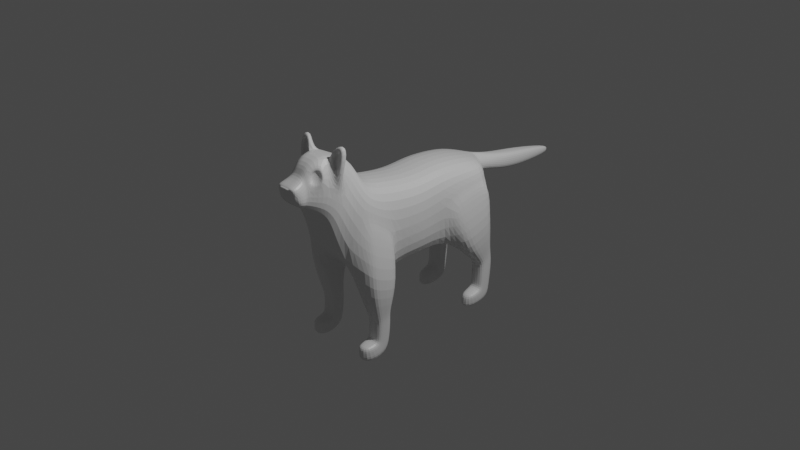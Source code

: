 # Source: Cat.blend  (saved by Blender 2.93.21; exported with 4.5.12 LTS)
import bpy
from mathutils import Matrix  # noqa: F401  (used for matrix-valued properties, if any)

bpy.ops.wm.read_factory_settings(use_empty=True)
scene = bpy.context.scene
scene.name = 'Scene'

# ---- collections
col_collection = bpy.data.collections.new('Collection'); scene.collection.children.link(col_collection)

# ---- materials (node trees are filled in below, after node groups)
mat_material = bpy.data.materials.new('Material')
mat_material.alpha_threshold = 0.0
mat_material.use_transparent_shadow = False
mat_material.line_color = (0.0, 0.0, 0.0, 1.0)

# ---- material node trees
mat_material.use_nodes = True; mat_material.node_tree.nodes.clear()
_N = mat_material.node_tree.nodes; _L = mat_material.node_tree.links
n0 = _N.new('ShaderNodeOutputMaterial'); n0.name = 'Material Output'; n0.location = (300, 300)
n1 = _N.new('ShaderNodeBsdfPrincipled'); n1.name = 'Principled BSDF'; n1.location = (10, 300)
n1.distribution = 'GGX'
n1.subsurface_method = 'BURLEY'
n1.inputs[2].default_value = 0.4
n1.inputs[3].default_value = 1.45
n1.inputs[27].default_value = (0.0, 0.0, 0.0, 1.0)
n1.inputs[28].default_value = 1.0
_L.new(n1.outputs[0], n0.inputs[0])
n0.is_active_output = True

# ---- world
world_world = bpy.data.worlds.new('World'); scene.world = world_world
world_world.use_nodes = True; world_world.node_tree.nodes.clear()
_N = world_world.node_tree.nodes; _L = world_world.node_tree.links
n0 = _N.new('ShaderNodeOutputWorld'); n0.name = 'World Output'; n0.location = (300, 300)
n1 = _N.new('ShaderNodeBackground'); n1.name = 'Background'; n1.location = (10, 300)
n1.inputs[0].default_value = (0.05088, 0.05088, 0.05088, 1.0)
_L.new(n1.outputs[0], n0.inputs[0])
n0.is_active_output = True
world_world.color = (0.05088, 0.05088, 0.05088)
world_world.use_sun_shadow = False
world_world.sun_shadow_jitter_overblur = 0.0

# ---- cameras
cam_camera = bpy.data.cameras.new('Camera')
cam_camera.clip_end = 100.0
cam_camera.ortho_scale = 7.314

# ---- lights
light_light = bpy.data.lights.new('Light', 'POINT')
light_light.transmission_factor = 0.0
light_light.energy = 1000.0
light_light.shadow_soft_size = 0.1
light_light.shadow_maximum_resolution = 0.006
light_light.use_absolute_resolution = True

# ---- meshes
me_cube = bpy.data.meshes.new('Cube')
me_cube.from_pydata([(0.3297, 0.257, 0.5413), (0.2918, 0.3853, -0.3569), (0.3297, -0.4214, 0.5711), (0.2548, -0.4214, -0.3689), (0.3297, 0.8987, 0.4466), (0.2542, 0.9497, -0.157), (0.313, -0.6802, 0.6388), (0.1332, -0.6999, 0.9062), (0.2473, -1.076, 0.324), (0.1079, -1.053, 1.056), (0.2519, -1.162, 0.4758), (0.08236, -1.239, 0.9467), (0.1614, -1.29, 0.5634), (0.1393, -1.418, 0.8068), (0.02828, -1.417, 0.7606), (0.084, 1.013, 0.4153), (0.1312, 1.038, 0.1002), (0.03849, 1.057, 0.3983), (0.08566, 1.053, 0.2574), (0.08566, 1.771, 0.2685), (0.08566, 1.768, 0.08774), (0.0201, 2.283, 0.1665), (0.0201, 2.281, 0.08121), (0.08566, 1.41, 0.1381), (0.08566, 1.413, 0.3189), (0.3297, 0.001062, 0.4967), (0.3769, 0.006374, -0.321), (0.0, 0.3648, -0.3569), (0.0, -0.4214, 0.6111), (0.0, -0.4214, -0.3689), (0.0, 0.3559, 0.5812), (0.0, 0.9497, -0.06107), (0.0, 0.8987, 0.4866), (0.0, -0.6241, 0.7245), (0.0, -1.017, 0.01845), (0.0, -0.6999, 0.9062), (0.0, -1.104, 0.2788), (0.0, -1.053, 1.056), (0.0, -1.162, 0.4758), (0.0, -1.239, 0.9467), (0.0, -1.29, 0.5634), (0.0, -1.418, 0.8068), (0.0, -1.374, 0.6057), (0.0, 0.9976, 0.1002), (0.0, 1.013, 0.4552), (0.0, 1.053, 0.2574), (0.0, 1.057, 0.4382), (0.0, 1.768, 0.08774), (0.0, 1.771, 0.2685), (0.0, 2.281, 0.08121), (0.0, 2.283, 0.1665), (0.0, 1.413, 0.3189), (0.0, 1.41, 0.1381), (0.0, 0.006374, -0.321), (0.0, 0.001062, 0.5367), (0.3769, 0.266, 0.1885), (0.3769, 0.9242, 0.3048), (0.3521, -0.7977, 0.396), (0.2473, -0.8954, 0.6412), (0.2519, -1.084, 0.7683), (0.1421, -1.272, 0.7411), (0.0, -1.417, 0.7606), (0.1312, 1.025, 0.3554), (0.1039, 1.055, 0.3478), (0.1039, 1.769, 0.1781), (0.03829, 2.282, 0.1238), (0.1039, 1.411, 0.2285), (0.3769, 0.003718, 0.1078), (0.0, 2.282, 0.1238), (0.0, -1.417, 0.7063), (0.2542, 0.6467, -0.2659), (0.3297, 0.6212, 0.5074), (0.0, 0.7035, 0.5473), (0.0, 0.729, -0.2379), (0.3769, 0.6339, 0.2377), (0.3297, -0.5505, 0.603), (0.0, -0.7194, -0.2796), (0.0, -0.5505, 0.6429), (0.4057, 0.3648, 0.1708), (0.477, 0.4841, -0.3229), (0.4057, 0.9242, 0.2661), (0.477, 0.9497, -0.157), (0.477, 0.6467, -0.2659), (0.4057, 0.6339, 0.199), (0.2384, 0.8705, -0.5922), (0.2384, 0.9816, -0.5427), (0.2526, 0.7746, -0.6338), (0.4113, 0.8705, -0.5922), (0.4113, 0.9816, -0.5427), (0.4113, 0.7763, -0.6338), (0.2407, 0.8674, -1.044), (0.2402, 0.9493, -1.151), (0.2541, 0.7977, -0.9743), (0.409, 0.8674, -1.044), (0.409, 0.9493, -1.151), (0.409, 0.8006, -0.9758), (0.2393, 0.9068, -0.6782), (0.2398, 0.813, -0.6948), (0.4105, 0.8122, -0.6921), (0.4105, 1.016, -0.6579), (0.2393, 1.016, -0.6579), (0.4105, 0.9068, -0.6782), (0.2409, 0.6275, -1.096), (0.2404, 0.6183, -1.175), (0.2543, 0.6365, -0.9977), (0.4092, 0.6275, -1.096), (0.4092, 0.6183, -1.175), (0.4092, 0.6372, -1.001), (0.2404, 0.8843, -0.9632), (0.4092, 0.9777, -1.019), (0.4092, 0.8843, -0.9632), (0.2516, 0.8045, -0.9148), (0.4092, 0.8068, -0.9153), (0.24, 0.9777, -1.019), (0.3769, -0.4214, 0.1211), (0.2509, -1.017, 0.01845), (0.2548, -0.7194, -0.2796), (0.3769, -0.6099, 0.2246), (0.4837, -0.831, -0.2092), (0.4998, -0.7194, -0.2825), (0.3908, -0.4214, 0.1211), (0.3908, -0.6099, 0.2246), (0.5242, -0.4214, -0.3689), (0.3908, -0.7023, 0.3041), (0.258, -0.7116, -0.7017), (0.258, -0.621, -0.6971), (0.4401, -0.6205, -0.6981), (0.258, -0.5002, -0.6824), (0.4339, -0.7117, -0.7007), (0.4497, -0.5002, -0.6824), (0.2619, -0.6851, -0.7803), (0.2619, -0.6017, -0.7761), (0.4363, -0.6013, -0.777), (0.2619, -0.4907, -0.7626), (0.4305, -0.6852, -0.7794), (0.4451, -0.4907, -0.7626), (0.2612, -0.6909, -0.9473), (0.2612, -0.6114, -0.9726), (0.4356, -0.6113, -0.9736), (0.2612, -0.5027, -0.999), (0.4298, -0.6907, -0.9464), (0.4444, -0.5027, -0.999), (0.2611, -0.6937, -0.9938), (0.2611, -0.6496, -1.065), (0.4355, -0.6502, -1.066), (0.2611, -0.5618, -1.188), (0.4297, -0.6929, -0.9933), (0.4443, -0.5618, -1.188), (0.2608, -0.8512, -0.9987), (0.2608, -0.8587, -1.082), (0.4352, -0.8597, -1.082), (0.2608, -0.8611, -1.194), (0.4294, -0.8503, -0.9987), (0.444, -0.8611, -1.194), (0.08896, -1.268, 0.8548), (0.1487, -1.308, 0.5717), (0.0, -1.308, 0.5717), (0.0, -1.268, 0.8548), (0.1487, -1.292, 0.7247), (0.1259, -0.9463, 1.01), (0.1181, -1.022, 1.047), (0.2799, -0.9528, 0.7828), (0.2815, -1.035, 0.7691), (0.2235, -0.8836, 1.146), (0.2191, -0.9683, 1.152), (0.3196, -0.8861, 1.118), (0.321, -0.9782, 1.117), (0.2727, -0.9508, 1.06), (0.2166, -0.9454, 1.079), (0.2412, -0.9822, 0.8686), (0.1798, -0.9749, 0.9875), (0.1393, -1.417, 0.7063), (0.1393, -1.374, 0.6057), (0.0, -1.418, 0.7945), (0.07619, -1.418, 0.7945), (0.02828, -1.437, 0.7604), (0.0, -1.437, 0.7604), (0.07619, -1.438, 0.7943), (0.0, -1.438, 0.7943), (0.1753, -1.124, 0.9367), (0.1076, -1.206, 0.9183), (0.2414, -1.153, 0.7989), (0.1237, -1.233, 0.7761), (0.1295, -1.119, 0.9134), (0.09932, -1.174, 0.9086), (0.1726, -1.138, 0.8235), (0.1098, -1.192, 0.8159), (0.1798, -0.9999, 0.9875), (0.2412, -1.007, 0.8686), (0.2166, -0.9704, 1.079), (0.2727, -0.9758, 1.06)], [], [(53, 26, 3, 29), (67, 25, 2, 114), (79, 1, 86, 89), (72, 71, 4, 32), (117, 75, 6, 57), (76, 116, 115, 34), (34, 115, 8, 36), (57, 6, 7, 58), (38, 10, 12, 40), (36, 8, 10, 38), (9, 59, 162, 160), (158, 154, 13, 171), (11, 60, 182, 180), (156, 155, 172, 42), (44, 15, 17, 46), (32, 4, 15, 44), (56, 5, 16, 62), (62, 16, 18, 63), (51, 24, 19, 48), (66, 23, 20, 64), (68, 50, 21, 65), (48, 19, 21, 50), (64, 20, 22, 65), (63, 18, 23, 66), (46, 17, 24, 51), (55, 0, 25, 67), (27, 1, 26, 53), (0, 30, 54, 25), (18, 45, 52, 23), (69, 171, 14, 61), (20, 47, 49, 22), (23, 52, 47, 20), (16, 43, 45, 18), (154, 157, 41, 13), (171, 13, 174, 14), (9, 37, 39, 11), (7, 35, 37, 9), (6, 33, 35, 7), (70, 73, 31, 5), (5, 31, 43, 16), (75, 77, 33, 6), (25, 54, 28, 2), (1, 55, 67, 26), (17, 63, 66, 24), (19, 64, 65, 21), (49, 68, 65, 22), (24, 66, 64, 19), (15, 62, 63, 17), (4, 56, 62, 15), (10, 59, 60, 12), (155, 158, 171, 172), (8, 58, 59, 10), (115, 57, 58, 8), (71, 74, 56, 4), (26, 67, 114, 3), (0, 55, 74, 71), (1, 27, 73, 70), (30, 0, 71, 72), (74, 55, 78, 83), (2, 28, 77, 75), (29, 3, 116, 76), (114, 2, 75, 117), (83, 82, 81, 80), (78, 79, 82, 83), (81, 82, 87, 88), (5, 56, 80, 81), (56, 74, 83, 80), (55, 1, 79, 78), (112, 111, 92, 95), (111, 108, 90, 92), (5, 81, 88, 85), (70, 5, 85, 84), (1, 70, 84, 86), (82, 79, 89, 87), (93, 95, 107, 105), (90, 91, 103, 102), (113, 109, 94, 91), (109, 110, 93, 94), (108, 113, 91, 90), (110, 112, 95, 93), (87, 89, 98, 101), (84, 85, 100, 96), (88, 87, 101, 99), (85, 88, 99, 100), (86, 84, 96, 97), (89, 86, 97, 98), (102, 103, 106, 105), (104, 102, 105, 107), (92, 90, 102, 104), (95, 92, 104, 107), (91, 94, 106, 103), (94, 93, 105, 106), (101, 98, 112, 110), (96, 100, 113, 108), (99, 101, 110, 109), (100, 99, 109, 113), (97, 96, 108, 111), (98, 97, 111, 112), (117, 57, 123, 121), (3, 122, 129, 127), (119, 121, 123, 118), (122, 120, 121, 119), (3, 114, 120, 122), (114, 117, 121, 120), (116, 3, 127, 125), (57, 115, 118, 123), (124, 125, 131, 130), (125, 127, 133, 131), (119, 118, 128, 126), (115, 116, 125, 124), (118, 115, 124, 128), (122, 119, 126, 129), (131, 133, 139, 137), (135, 132, 138, 141), (128, 124, 130, 134), (126, 128, 134, 132), (127, 129, 135, 133), (129, 126, 132, 135), (139, 141, 147, 145), (138, 140, 146, 144), (130, 131, 137, 136), (134, 130, 136, 140), (132, 134, 140, 138), (133, 135, 141, 139), (142, 143, 149, 148), (143, 145, 151, 149), (141, 138, 144, 147), (137, 139, 145, 143), (136, 137, 143, 142), (140, 136, 142, 146), (148, 149, 150, 152), (149, 151, 153, 150), (146, 142, 148, 152), (144, 146, 152, 150), (145, 147, 153, 151), (147, 144, 150, 153), (12, 60, 158, 155), (11, 39, 157, 154), (40, 12, 155, 156), (60, 11, 154, 158), (160, 162, 188, 187), (7, 9, 160, 159), (58, 7, 159, 161), (59, 58, 161, 162), (165, 163, 164, 166), (159, 160, 164, 163), (162, 161, 165, 166), (161, 159, 163, 165), (190, 189, 168, 167), (164, 160, 187, 189), (162, 166, 190, 188), (166, 164, 189, 190), (172, 171, 69, 42), (13, 41, 173, 174), (61, 14, 175, 176), (175, 177, 178, 176), (174, 173, 178, 177), (14, 174, 177, 175), (180, 182, 186, 184), (60, 59, 181, 182), (9, 11, 180, 179), (59, 9, 179, 181), (185, 183, 184, 186), (179, 180, 184, 183), (182, 181, 185, 186), (181, 179, 183, 185), (188, 190, 167, 169), (189, 187, 170, 168), (187, 188, 169, 170), (170, 169, 167, 168)])
_uv = me_cube.uv_layers.new(name='UVMap')
_uv.uv.foreach_set('vector', [0.25, 0.625, 0.375, 0.625, 0.375, 0.75, 0.25, 0.75, 0.5, 0.625, 0.625, 0.625, 0.625, 0.75, 0.5, 0.75, 0.375, 0.5, 0.375, 0.5, 0.375, 0.5, 0.375, 0.5, 0.75, 0.5, 0.625, 0.5, 0.625, 0.5, 0.75, 0.5, 0.5, 0.75, 0.625, 0.75, 0.625, 0.75, 0.5, 0.75, 0.25, 0.75, 0.375, 0.75, 0.375, 0.75, 0.25, 0.75, 0.25, 0.75, 0.375, 0.75, 0.375, 0.75, 0.25, 0.75, 0.5, 0.75, 0.625, 0.75, 0.625, 0.75, 0.5, 0.75, 0.25, 0.75, 0.375, 0.75, 0.375, 0.75, 0.25, 0.75, 0.25, 0.75, 0.375, 0.75, 0.375, 0.75, 0.25, 0.75, 0.625, 0.75, 0.5, 0.75, 0.5, 0.75, 0.625, 0.75, 0.4922, 0.75, 0.5977, 0.75, 0.625, 0.75, 0.5, 0.75, 0.625, 0.75, 0.5, 0.75, 0.5, 0.75, 0.625, 0.75, 0.25, 0.75, 0.3943, 0.75, 0.375, 0.75, 0.25, 0.75, 0.75, 0.5, 0.625, 0.5, 0.625, 0.5, 0.75, 0.5, 0.75, 0.5, 0.625, 0.5, 0.625, 0.5, 0.75, 0.5, 0.5, 0.5, 0.375, 0.5, 0.375, 0.5, 0.5, 0.5, 0.5, 0.5, 0.375, 0.5, 0.375, 0.5, 0.5, 0.5, 0.75, 0.5, 0.625, 0.5, 0.625, 0.5, 0.75, 0.5, 0.5, 0.5, 0.375, 0.5, 0.375, 0.5, 0.5, 0.5, 0.5, 0.375, 0.625, 0.375, 0.625, 0.5, 0.5, 0.5, 0.75, 0.5, 0.625, 0.5, 0.625, 0.5, 0.75, 0.5, 0.5, 0.5, 0.375, 0.5, 0.375, 0.5, 0.5, 0.5, 0.5, 0.5, 0.375, 0.5, 0.375, 0.5, 0.5, 0.5, 0.75, 0.5, 0.625, 0.5, 0.625, 0.5, 0.75, 0.5, 0.5, 0.5, 0.625, 0.5, 0.625, 0.625, 0.5, 0.625, 0.25, 0.5, 0.375, 0.5, 0.375, 0.625, 0.25, 0.625, 0.625, 0.5, 0.75, 0.5, 0.75, 0.625, 0.625, 0.625, 0.375, 0.5, 0.25, 0.5, 0.25, 0.5, 0.375, 0.5, 0.5, 0.875, 0.5, 0.75, 0.5, 0.8429, 0.5, 0.875, 0.375, 0.5, 0.25, 0.5, 0.25, 0.5, 0.375, 0.5, 0.375, 0.5, 0.25, 0.5, 0.25, 0.5, 0.375, 0.5, 0.375, 0.5, 0.25, 0.5, 0.25, 0.5, 0.375, 0.5, 0.5977, 0.75, 0.75, 0.75, 0.75, 0.75, 0.625, 0.75, 0.5, 0.75, 0.625, 0.75, 0.6493, 0.7641, 0.5, 0.8429, 0.625, 0.75, 0.75, 0.75, 0.75, 0.75, 0.625, 0.75, 0.625, 0.75, 0.75, 0.75, 0.75, 0.75, 0.625, 0.75, 0.625, 0.75, 0.75, 0.75, 0.75, 0.75, 0.625, 0.75, 0.375, 0.5, 0.25, 0.5, 0.25, 0.5, 0.375, 0.5, 0.375, 0.5, 0.25, 0.5, 0.25, 0.5, 0.375, 0.5, 0.625, 0.75, 0.75, 0.75, 0.75, 0.75, 0.625, 0.75, 0.625, 0.625, 0.75, 0.625, 0.75, 0.75, 0.625, 0.75, 0.375, 0.5, 0.5, 0.5, 0.5, 0.625, 0.375, 0.625, 0.625, 0.5, 0.5, 0.5, 0.5, 0.5, 0.625, 0.5, 0.625, 0.5, 0.5, 0.5, 0.5, 0.5, 0.625, 0.5, 0.375, 0.375, 0.5, 0.375, 0.5, 0.5, 0.375, 0.5, 0.625, 0.5, 0.5, 0.5, 0.5, 0.5, 0.625, 0.5, 0.625, 0.5, 0.5, 0.5, 0.5, 0.5, 0.625, 0.5, 0.625, 0.5, 0.5, 0.5, 0.5, 0.5, 0.625, 0.5, 0.375, 0.75, 0.5, 0.75, 0.5, 0.75, 0.375, 0.75, 0.3943, 0.75, 0.4922, 0.75, 0.5, 0.75, 0.375, 0.75, 0.375, 0.75, 0.5, 0.75, 0.5, 0.75, 0.375, 0.75, 0.375, 0.75, 0.5, 0.75, 0.5, 0.75, 0.375, 0.75, 0.625, 0.5, 0.5, 0.5, 0.5, 0.5, 0.625, 0.5, 0.375, 0.625, 0.5, 0.625, 0.5, 0.75, 0.375, 0.75, 0.625, 0.5, 0.5, 0.5, 0.5, 0.5, 0.625, 0.5, 0.375, 0.5, 0.25, 0.5, 0.25, 0.5, 0.375, 0.5, 0.75, 0.5, 0.625, 0.5, 0.625, 0.5, 0.75, 0.5, 0.5, 0.5, 0.5, 0.5, 0.5, 0.5, 0.5, 0.5, 0.625, 0.75, 0.75, 0.75, 0.75, 0.75, 0.625, 0.75, 0.25, 0.75, 0.375, 0.75, 0.375, 0.75, 0.25, 0.75, 0.5, 0.75, 0.625, 0.75, 0.625, 0.75, 0.5, 0.75, 0.5, 0.5, 0.375, 0.5, 0.375, 0.5, 0.5, 0.5, 0.5, 0.5, 0.375, 0.5, 0.375, 0.5, 0.5, 0.5, 0.375, 0.5, 0.375, 0.5, 0.375, 0.5, 0.375, 0.5, 0.375, 0.5, 0.5, 0.5, 0.5, 0.5, 0.375, 0.5, 0.5, 0.5, 0.5, 0.5, 0.5, 0.5, 0.5, 0.5, 0.5, 0.5, 0.375, 0.5, 0.375, 0.5, 0.5, 0.5, 0.375, 0.5, 0.375, 0.5, 0.375, 0.5, 0.375, 0.5, 0.375, 0.5, 0.375, 0.5, 0.375, 0.5, 0.375, 0.5, 0.375, 0.5, 0.375, 0.5, 0.375, 0.5, 0.375, 0.5, 0.375, 0.5, 0.375, 0.5, 0.375, 0.5, 0.375, 0.5, 0.375, 0.5, 0.375, 0.5, 0.375, 0.5, 0.375, 0.5, 0.375, 0.5, 0.375, 0.5, 0.375, 0.5, 0.375, 0.5, 0.375, 0.5, 0.375, 0.5, 0.375, 0.5, 0.375, 0.5, 0.375, 0.5, 0.375, 0.5, 0.375, 0.5, 0.375, 0.5, 0.375, 0.5, 0.375, 0.5, 0.375, 0.5, 0.375, 0.5, 0.375, 0.5, 0.375, 0.5, 0.375, 0.5, 0.375, 0.5, 0.375, 0.5, 0.375, 0.5, 0.375, 0.5, 0.375, 0.5, 0.375, 0.5, 0.375, 0.5, 0.375, 0.5, 0.375, 0.5, 0.375, 0.5, 0.375, 0.5, 0.375, 0.5, 0.375, 0.5, 0.375, 0.5, 0.375, 0.5, 0.375, 0.5, 0.375, 0.5, 0.375, 0.5, 0.375, 0.5, 0.375, 0.5, 0.375, 0.5, 0.375, 0.5, 0.375, 0.5, 0.375, 0.5, 0.375, 0.5, 0.375, 0.5, 0.375, 0.5, 0.375, 0.5, 0.375, 0.5, 0.375, 0.5, 0.375, 0.5, 0.375, 0.5, 0.375, 0.5, 0.375, 0.5, 0.375, 0.5, 0.375, 0.5, 0.375, 0.5, 0.375, 0.5, 0.375, 0.5, 0.375, 0.5, 0.375, 0.5, 0.375, 0.5, 0.375, 0.5, 0.375, 0.5, 0.375, 0.5, 0.375, 0.5, 0.375, 0.5, 0.375, 0.5, 0.375, 0.5, 0.375, 0.5, 0.375, 0.5, 0.375, 0.5, 0.375, 0.5, 0.375, 0.5, 0.375, 0.5, 0.375, 0.5, 0.375, 0.5, 0.375, 0.5, 0.375, 0.5, 0.375, 0.5, 0.375, 0.5, 0.375, 0.5, 0.375, 0.5, 0.375, 0.5, 0.375, 0.5, 0.375, 0.5, 0.375, 0.5, 0.375, 0.5, 0.375, 0.5, 0.375, 0.5, 0.375, 0.5, 0.375, 0.5, 0.375, 0.5, 0.375, 0.5, 0.375, 0.5, 0.375, 0.5, 0.375, 0.5, 0.375, 0.5, 0.375, 0.5, 0.375, 0.5, 0.375, 0.5, 0.5, 0.75, 0.5, 0.75, 0.5, 0.75, 0.5, 0.75, 0.375, 0.75, 0.375, 0.75, 0.375, 0.75, 0.375, 0.75, 0.375, 0.75, 0.5, 0.75, 0.5, 0.75, 0.375, 0.75, 0.375, 0.75, 0.5, 0.75, 0.5, 0.75, 0.375, 0.75, 0.375, 0.75, 0.5, 0.75, 0.5, 0.75, 0.375, 0.75, 0.5, 0.75, 0.5, 0.75, 0.5, 0.75, 0.5, 0.75, 0.375, 0.75, 0.375, 0.75, 0.375, 0.75, 0.375, 0.75, 0.5, 0.75, 0.375, 0.75, 0.375, 0.75, 0.5, 0.75, 0.375, 0.75, 0.375, 0.75, 0.375, 0.75, 0.375, 0.75, 0.375, 0.75, 0.375, 0.75, 0.375, 0.75, 0.375, 0.75, 0.375, 0.75, 0.375, 0.75, 0.375, 0.75, 0.375, 0.75, 0.375, 0.75, 0.375, 0.75, 0.375, 0.75, 0.375, 0.75, 0.375, 0.75, 0.375, 0.75, 0.375, 0.75, 0.375, 0.75, 0.375, 0.75, 0.375, 0.75, 0.375, 0.75, 0.375, 0.75, 0.375, 0.75, 0.375, 0.75, 0.375, 0.75, 0.375, 0.75, 0.375, 0.75, 0.375, 0.75, 0.375, 0.75, 0.375, 0.75, 0.375, 0.75, 0.375, 0.75, 0.375, 0.75, 0.375, 0.75, 0.375, 0.75, 0.375, 0.75, 0.375, 0.75, 0.375, 0.75, 0.375, 0.75, 0.375, 0.75, 0.375, 0.75, 0.375, 0.75, 0.375, 0.75, 0.375, 0.75, 0.375, 0.75, 0.375, 0.75, 0.375, 0.75, 0.375, 0.75, 0.375, 0.75, 0.375, 0.75, 0.375, 0.75, 0.375, 0.75, 0.375, 0.75, 0.375, 0.75, 0.375, 0.75, 0.375, 0.75, 0.375, 0.75, 0.375, 0.75, 0.375, 0.75, 0.375, 0.75, 0.375, 0.75, 0.375, 0.75, 0.375, 0.75, 0.375, 0.75, 0.375, 0.75, 0.375, 0.75, 0.375, 0.75, 0.375, 0.75, 0.375, 0.75, 0.375, 0.75, 0.375, 0.75, 0.375, 0.75, 0.375, 0.75, 0.375, 0.75, 0.375, 0.75, 0.375, 0.75, 0.375, 0.75, 0.375, 0.75, 0.375, 0.75, 0.375, 0.75, 0.375, 0.75, 0.375, 0.75, 0.375, 0.75, 0.375, 0.75, 0.375, 0.75, 0.375, 0.75, 0.375, 0.75, 0.375, 0.75, 0.375, 0.75, 0.375, 0.75, 0.375, 0.75, 0.375, 0.75, 0.375, 0.75, 0.375, 0.75, 0.375, 0.75, 0.375, 0.75, 0.375, 0.75, 0.375, 0.75, 0.375, 0.75, 0.375, 0.75, 0.375, 0.75, 0.375, 0.75, 0.375, 0.75, 0.375, 0.75, 0.375, 0.75, 0.375, 0.75, 0.375, 0.75, 0.375, 0.75, 0.375, 0.75, 0.375, 0.75, 0.375, 0.75, 0.375, 0.75, 0.375, 0.75, 0.375, 0.75, 0.375, 0.75, 0.375, 0.75, 0.375, 0.75, 0.375, 0.75, 0.375, 0.75, 0.5, 0.75, 0.4922, 0.75, 0.3943, 0.75, 0.625, 0.75, 0.75, 0.75, 0.75, 0.75, 0.5977, 0.75, 0.25, 0.75, 0.375, 0.75, 0.3943, 0.75, 0.25, 0.75, 0.5, 0.75, 0.625, 0.75, 0.5977, 0.75, 0.4922, 0.75, 0.625, 0.75, 0.5, 0.75, 0.5, 0.75, 0.625, 0.75, 0.625, 0.75, 0.625, 0.75, 0.625, 0.75, 0.625, 0.75, 0.5, 0.75, 0.625, 0.75, 0.625, 0.75, 0.5, 0.75, 0.5, 0.75, 0.5, 0.75, 0.5, 0.75, 0.5, 0.75, 0.5, 0.75, 0.625, 0.75, 0.625, 0.75, 0.5, 0.75, 0.625, 0.75, 0.625, 0.75, 0.625, 0.75, 0.625, 0.75, 0.5, 0.75, 0.5, 0.75, 0.5, 0.75, 0.5, 0.75, 0.5, 0.75, 0.625, 0.75, 0.625, 0.75, 0.5, 0.75, 0.5, 0.75, 0.625, 0.75, 0.625, 0.75, 0.5, 0.75, 0.625, 0.75, 0.625, 0.75, 0.625, 0.75, 0.625, 0.75, 0.5, 0.75, 0.5, 0.75, 0.5, 0.75, 0.5, 0.75, 0.5, 0.75, 0.625, 0.75, 0.625, 0.75, 0.5, 0.75, 0.375, 0.75, 0.5, 0.75, 0.5, 0.875, 0.375, 0.875, 0.625, 0.75, 0.75, 0.75, 0.75, 0.75, 0.6493, 0.7641, 0.5, 0.875, 0.5, 0.8429, 0.5, 0.8429, 0.5, 0.875, 0.5, 0.8429, 0.6493, 0.7641, 0.625, 0.875, 0.5, 0.875, 0.6493, 0.7641, 0.75, 0.75, 0.75, 0.75, 0.6493, 0.7641, 0.5, 0.8429, 0.6493, 0.7641, 0.6493, 0.7641, 0.5, 0.8429, 0.625, 0.75, 0.5, 0.75, 0.5, 0.75, 0.625, 0.75, 0.5, 0.75, 0.5, 0.75, 0.5, 0.75, 0.5, 0.75, 0.625, 0.75, 0.625, 0.75, 0.625, 0.75, 0.625, 0.75, 0.5, 0.75, 0.625, 0.75, 0.625, 0.75, 0.5, 0.75, 0.5, 0.75, 0.625, 0.75, 0.625, 0.75, 0.5, 0.75, 0.625, 0.75, 0.625, 0.75, 0.625, 0.75, 0.625, 0.75, 0.5, 0.75, 0.5, 0.75, 0.5, 0.75, 0.5, 0.75, 0.5, 0.75, 0.625, 0.75, 0.625, 0.75, 0.5, 0.75, 0.5, 0.75, 0.5, 0.75, 0.5, 0.75, 0.5, 0.75, 0.625, 0.75, 0.625, 0.75, 0.625, 0.75, 0.625, 0.75, 0.625, 0.75, 0.5, 0.75, 0.5, 0.75, 0.625, 0.75, 0.625, 0.75, 0.5, 0.75, 0.5, 0.75, 0.625, 0.75])
me_cube.materials.append(mat_material)
me_cube.use_remesh_preserve_volume = False
me_cube.use_remesh_preserve_attributes = False
me_cube.use_mirror_vertex_groups = False
me_cube.update()

# ---- objects
ob_cube = bpy.data.objects.new('Cube', me_cube)
ob_light = bpy.data.objects.new('Light', light_light)
ob_camera = bpy.data.objects.new('Camera', cam_camera)
ob_empty = bpy.data.objects.new('Empty', None)
ob_empty_001 = bpy.data.objects.new('Empty.001', None)

# ---- transforms, parenting, visibility, modifiers, constraints
ob_cube.location = (0.0, 0.0, 0.0)
ob_cube.lock_rotations_4d = False
ob_cube.empty_display_type = 'ARROWS'
ob_cube.lineart.crease_threshold = 0.0
_m = ob_cube.modifiers.new('Mirror', 'MIRROR')
_m.use_clip = True
_m = ob_cube.modifiers.new('Subdivision', 'SUBSURF')
ob_light.location = (4.076, 1.005, 5.904)
ob_light.rotation_euler = (0.6503, 0.05522, 1.866)
ob_light.lock_rotations_4d = False
ob_light.empty_display_type = 'ARROWS'
ob_light.color = (0.0, 0.0, 0.0, 0.0)
ob_light.lineart.crease_threshold = 0.0
ob_camera.location = (7.359, -6.926, 4.958)
ob_camera.rotation_euler = (1.109, 0.0, 0.8149)
ob_camera.lock_rotations_4d = False
ob_camera.empty_display_type = 'ARROWS'
ob_camera.color = (0.0, 0.0, 0.0, 0.0)
ob_camera.display_type = 'WIRE'
ob_camera.lineart.crease_threshold = 0.0
ob_empty.location = (0.0, 0.3901, 0.0)
ob_empty.rotation_euler = (1.571, -0.0, 4.712)
ob_empty.empty_display_type = 'IMAGE'
ob_empty.empty_display_size = 5.0
ob_empty.use_empty_image_alpha = True
ob_empty.color = (1.0, 1.0, 1.0, 0.5918)
ob_empty_001.location = (-0.08505, -1.028, 0.1947)
ob_empty_001.rotation_euler = (1.571, -0.0, -0.0)
ob_empty_001.scale = (0.427, 0.427, 0.427)
ob_empty_001.empty_display_type = 'IMAGE'
ob_empty_001.empty_display_size = 5.0
ob_empty_001.use_empty_image_alpha = True
ob_empty_001.color = (1.0, 1.0, 1.0, 0.2703)

# ---- collection membership
col_collection.objects.link(ob_cube)
col_collection.objects.link(ob_light)
col_collection.objects.link(ob_camera)
col_collection.objects.link(ob_empty)
col_collection.objects.link(ob_empty_001)

# ---- scene / render settings (as saved in the file)
scene.camera = ob_camera
scene.frame_start = 1; scene.frame_end = 250; scene.frame_set(1)
scene.render.engine = 'BLENDER_EEVEE_NEXT'
scene.cycles.use_denoising = False
scene.cycles.samples = 128
scene.cycles.sampling_pattern = 'TABULATED_SOBOL'
scene.cycles.use_adaptive_sampling = False
scene.cycles.use_light_tree = False
scene.view_settings.view_transform = 'Filmic'
bpy.context.view_layer.update()
